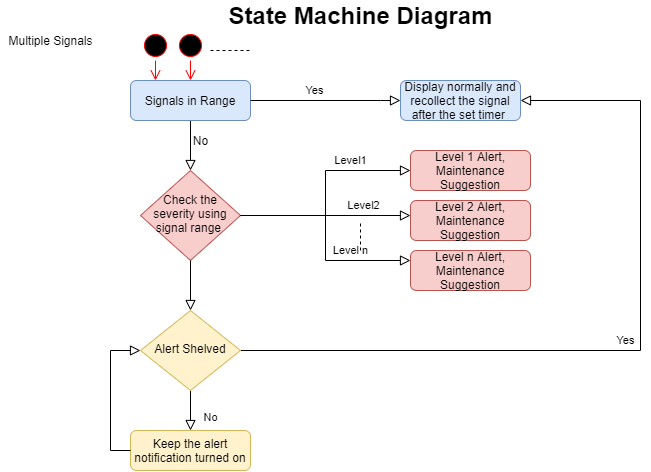

The diagram above was exported from draw.io. Its source (the exported page's mxGraphModel, read from the mxfile embedded in the PNG):
<mxGraphModel dx="723" dy="354" grid="1" gridSize="10" guides="1" tooltips="1" connect="1" arrows="1" fold="1" page="1" pageScale="1" pageWidth="827" pageHeight="1169" math="0" shadow="0">
  <root>
    <mxCell id="WIyWlLk6GJQsqaUBKTNV-0" />
    <mxCell id="WIyWlLk6GJQsqaUBKTNV-1" parent="WIyWlLk6GJQsqaUBKTNV-0" />
    <mxCell id="WIyWlLk6GJQsqaUBKTNV-2" value="" style="rounded=0;html=1;jettySize=auto;orthogonalLoop=1;fontSize=11;endArrow=block;endFill=0;endSize=8;strokeWidth=1;shadow=0;labelBackgroundColor=none;edgeStyle=orthogonalEdgeStyle;" parent="WIyWlLk6GJQsqaUBKTNV-1" source="WIyWlLk6GJQsqaUBKTNV-3" target="WIyWlLk6GJQsqaUBKTNV-6" edge="1">
      <mxGeometry relative="1" as="geometry" />
    </mxCell>
    <mxCell id="WIyWlLk6GJQsqaUBKTNV-3" value="Signals in Range" style="rounded=1;whiteSpace=wrap;html=1;fontSize=12;glass=0;strokeWidth=1;shadow=0;fillColor=#dae8fc;strokeColor=#6c8ebf;" parent="WIyWlLk6GJQsqaUBKTNV-1" vertex="1">
      <mxGeometry x="160" y="80" width="120" height="40" as="geometry" />
    </mxCell>
    <mxCell id="WIyWlLk6GJQsqaUBKTNV-5" value="Level1" style="edgeStyle=orthogonalEdgeStyle;rounded=0;html=1;jettySize=auto;orthogonalLoop=1;fontSize=11;endArrow=block;endFill=0;endSize=8;strokeWidth=1;shadow=0;labelBackgroundColor=none;" parent="WIyWlLk6GJQsqaUBKTNV-1" source="WIyWlLk6GJQsqaUBKTNV-6" target="WIyWlLk6GJQsqaUBKTNV-7" edge="1">
      <mxGeometry x="0.4419" y="10" relative="1" as="geometry">
        <mxPoint as="offset" />
      </mxGeometry>
    </mxCell>
    <mxCell id="WIyWlLk6GJQsqaUBKTNV-6" value="Check the severity using signal range&amp;nbsp;" style="rhombus;whiteSpace=wrap;html=1;shadow=0;fontFamily=Helvetica;fontSize=12;align=center;strokeWidth=1;spacing=6;spacingTop=-4;fillColor=#f8cecc;strokeColor=#b85450;" parent="WIyWlLk6GJQsqaUBKTNV-1" vertex="1">
      <mxGeometry x="170" y="170" width="100" height="90" as="geometry" />
    </mxCell>
    <mxCell id="WIyWlLk6GJQsqaUBKTNV-7" value="Level 1 Alert, Maintenance Suggestion" style="rounded=1;whiteSpace=wrap;html=1;fontSize=12;glass=0;strokeWidth=1;shadow=0;fillColor=#f8cecc;strokeColor=#b85450;" parent="WIyWlLk6GJQsqaUBKTNV-1" vertex="1">
      <mxGeometry x="440" y="150" width="120" height="40" as="geometry" />
    </mxCell>
    <mxCell id="WIyWlLk6GJQsqaUBKTNV-8" value="No" style="rounded=0;html=1;jettySize=auto;orthogonalLoop=1;fontSize=11;endArrow=block;endFill=0;endSize=8;strokeWidth=1;shadow=0;labelBackgroundColor=none;edgeStyle=orthogonalEdgeStyle;" parent="WIyWlLk6GJQsqaUBKTNV-1" source="WIyWlLk6GJQsqaUBKTNV-10" target="WIyWlLk6GJQsqaUBKTNV-11" edge="1">
      <mxGeometry x="0.3333" y="20" relative="1" as="geometry">
        <mxPoint as="offset" />
      </mxGeometry>
    </mxCell>
    <mxCell id="WIyWlLk6GJQsqaUBKTNV-9" value="Yes" style="edgeStyle=orthogonalEdgeStyle;rounded=0;html=1;jettySize=auto;orthogonalLoop=1;fontSize=11;endArrow=block;endFill=0;endSize=8;strokeWidth=1;shadow=0;labelBackgroundColor=none;entryX=1;entryY=0.5;entryDx=0;entryDy=0;" parent="WIyWlLk6GJQsqaUBKTNV-1" source="WIyWlLk6GJQsqaUBKTNV-10" target="4-AT2qVRnSs_H-VqhJsm-7" edge="1">
      <mxGeometry y="10" relative="1" as="geometry">
        <mxPoint as="offset" />
        <mxPoint x="414" y="350" as="targetPoint" />
        <Array as="points">
          <mxPoint x="670" y="350" />
          <mxPoint x="670" y="100" />
        </Array>
      </mxGeometry>
    </mxCell>
    <mxCell id="WIyWlLk6GJQsqaUBKTNV-10" value="Alert Shelved" style="rhombus;whiteSpace=wrap;html=1;shadow=0;fontFamily=Helvetica;fontSize=12;align=center;strokeWidth=1;spacing=6;spacingTop=-4;fillColor=#fff2cc;strokeColor=#d6b656;" parent="WIyWlLk6GJQsqaUBKTNV-1" vertex="1">
      <mxGeometry x="170" y="310" width="100" height="80" as="geometry" />
    </mxCell>
    <mxCell id="WIyWlLk6GJQsqaUBKTNV-11" value="Keep the alert notification turned on" style="rounded=1;whiteSpace=wrap;html=1;fontSize=12;glass=0;strokeWidth=1;shadow=0;fillColor=#fff2cc;strokeColor=#d6b656;" parent="WIyWlLk6GJQsqaUBKTNV-1" vertex="1">
      <mxGeometry x="160" y="430" width="120" height="40" as="geometry" />
    </mxCell>
    <mxCell id="4-AT2qVRnSs_H-VqhJsm-0" value="" style="ellipse;html=1;shape=startState;fillColor=#000000;strokeColor=#ff0000;" vertex="1" parent="WIyWlLk6GJQsqaUBKTNV-1">
      <mxGeometry x="205" y="30" width="30" height="30" as="geometry" />
    </mxCell>
    <mxCell id="4-AT2qVRnSs_H-VqhJsm-1" value="" style="edgeStyle=orthogonalEdgeStyle;html=1;verticalAlign=bottom;endArrow=open;endSize=8;strokeColor=#ff0000;" edge="1" source="4-AT2qVRnSs_H-VqhJsm-0" parent="WIyWlLk6GJQsqaUBKTNV-1">
      <mxGeometry relative="1" as="geometry">
        <mxPoint x="220" y="80" as="targetPoint" />
        <Array as="points">
          <mxPoint x="220" y="50" />
          <mxPoint x="220" y="50" />
        </Array>
      </mxGeometry>
    </mxCell>
    <mxCell id="4-AT2qVRnSs_H-VqhJsm-2" value="Multiple Signals" style="text;html=1;align=center;verticalAlign=middle;resizable=0;points=[];autosize=1;strokeColor=none;" vertex="1" parent="WIyWlLk6GJQsqaUBKTNV-1">
      <mxGeometry x="30" y="30" width="100" height="20" as="geometry" />
    </mxCell>
    <mxCell id="4-AT2qVRnSs_H-VqhJsm-6" value="Yes" style="edgeStyle=orthogonalEdgeStyle;rounded=0;html=1;jettySize=auto;orthogonalLoop=1;fontSize=11;endArrow=block;endFill=0;endSize=8;strokeWidth=1;shadow=0;labelBackgroundColor=none;exitX=1;exitY=0.5;exitDx=0;exitDy=0;entryX=0;entryY=0.5;entryDx=0;entryDy=0;" edge="1" parent="WIyWlLk6GJQsqaUBKTNV-1" source="WIyWlLk6GJQsqaUBKTNV-3" target="4-AT2qVRnSs_H-VqhJsm-7">
      <mxGeometry x="-0.1429" y="10" relative="1" as="geometry">
        <mxPoint as="offset" />
        <mxPoint x="280" y="340" as="sourcePoint" />
        <mxPoint x="380" y="20" as="targetPoint" />
        <Array as="points">
          <mxPoint x="410" y="100" />
          <mxPoint x="410" y="100" />
        </Array>
      </mxGeometry>
    </mxCell>
    <mxCell id="4-AT2qVRnSs_H-VqhJsm-7" value="Display normally and recollect the signal after the set timer&amp;nbsp;" style="rounded=1;whiteSpace=wrap;html=1;fontSize=12;glass=0;strokeWidth=1;shadow=0;fillColor=#dae8fc;strokeColor=#6c8ebf;" vertex="1" parent="WIyWlLk6GJQsqaUBKTNV-1">
      <mxGeometry x="430" y="80" width="120" height="40" as="geometry" />
    </mxCell>
    <mxCell id="4-AT2qVRnSs_H-VqhJsm-9" value="No" style="text;html=1;align=center;verticalAlign=middle;resizable=0;points=[];autosize=1;strokeColor=none;" vertex="1" parent="WIyWlLk6GJQsqaUBKTNV-1">
      <mxGeometry x="215" y="130" width="30" height="20" as="geometry" />
    </mxCell>
    <mxCell id="4-AT2qVRnSs_H-VqhJsm-11" value="Level2" style="edgeStyle=orthogonalEdgeStyle;rounded=0;html=1;jettySize=auto;orthogonalLoop=1;fontSize=11;endArrow=block;endFill=0;endSize=8;strokeWidth=1;shadow=0;labelBackgroundColor=none;exitX=1;exitY=0.5;exitDx=0;exitDy=0;" edge="1" parent="WIyWlLk6GJQsqaUBKTNV-1" source="WIyWlLk6GJQsqaUBKTNV-6">
      <mxGeometry x="0.4419" y="10" relative="1" as="geometry">
        <mxPoint as="offset" />
        <mxPoint x="270" y="245" as="sourcePoint" />
        <mxPoint x="440" y="215" as="targetPoint" />
      </mxGeometry>
    </mxCell>
    <mxCell id="4-AT2qVRnSs_H-VqhJsm-12" value="Level 2 Alert, Maintenance Suggestion" style="rounded=1;whiteSpace=wrap;html=1;fontSize=12;glass=0;strokeWidth=1;shadow=0;fillColor=#f8cecc;strokeColor=#b85450;" vertex="1" parent="WIyWlLk6GJQsqaUBKTNV-1">
      <mxGeometry x="440" y="200" width="120" height="40" as="geometry" />
    </mxCell>
    <mxCell id="4-AT2qVRnSs_H-VqhJsm-13" value="Level n" style="edgeStyle=orthogonalEdgeStyle;rounded=0;html=1;jettySize=auto;orthogonalLoop=1;fontSize=11;endArrow=block;endFill=0;endSize=8;strokeWidth=1;shadow=0;labelBackgroundColor=none;exitX=1;exitY=0.5;exitDx=0;exitDy=0;" edge="1" parent="WIyWlLk6GJQsqaUBKTNV-1" source="WIyWlLk6GJQsqaUBKTNV-6">
      <mxGeometry x="0.4419" y="10" relative="1" as="geometry">
        <mxPoint as="offset" />
        <mxPoint x="280" y="260" as="sourcePoint" />
        <mxPoint x="440" y="260" as="targetPoint" />
      </mxGeometry>
    </mxCell>
    <mxCell id="4-AT2qVRnSs_H-VqhJsm-14" value="Level n Alert, Maintenance Suggestion" style="rounded=1;whiteSpace=wrap;html=1;fontSize=12;glass=0;strokeWidth=1;shadow=0;fillColor=#f8cecc;strokeColor=#b85450;" vertex="1" parent="WIyWlLk6GJQsqaUBKTNV-1">
      <mxGeometry x="440" y="250" width="120" height="40" as="geometry" />
    </mxCell>
    <mxCell id="4-AT2qVRnSs_H-VqhJsm-15" value="" style="endArrow=none;dashed=1;html=1;" edge="1" parent="WIyWlLk6GJQsqaUBKTNV-1">
      <mxGeometry width="50" height="50" relative="1" as="geometry">
        <mxPoint x="390" y="250" as="sourcePoint" />
        <mxPoint x="390" y="220" as="targetPoint" />
      </mxGeometry>
    </mxCell>
    <mxCell id="4-AT2qVRnSs_H-VqhJsm-17" value="" style="rounded=0;html=1;jettySize=auto;orthogonalLoop=1;fontSize=11;endArrow=block;endFill=0;endSize=8;strokeWidth=1;shadow=0;labelBackgroundColor=none;edgeStyle=orthogonalEdgeStyle;exitX=0.5;exitY=1;exitDx=0;exitDy=0;entryX=0.5;entryY=0;entryDx=0;entryDy=0;" edge="1" parent="WIyWlLk6GJQsqaUBKTNV-1" source="WIyWlLk6GJQsqaUBKTNV-6" target="WIyWlLk6GJQsqaUBKTNV-10">
      <mxGeometry relative="1" as="geometry">
        <mxPoint x="230" y="130" as="sourcePoint" />
        <mxPoint x="230" y="180" as="targetPoint" />
      </mxGeometry>
    </mxCell>
    <mxCell id="4-AT2qVRnSs_H-VqhJsm-20" value="" style="rounded=0;html=1;jettySize=auto;orthogonalLoop=1;fontSize=11;endArrow=block;endFill=0;endSize=8;strokeWidth=1;shadow=0;labelBackgroundColor=none;edgeStyle=orthogonalEdgeStyle;exitX=0;exitY=0.5;exitDx=0;exitDy=0;entryX=0;entryY=0.5;entryDx=0;entryDy=0;" edge="1" parent="WIyWlLk6GJQsqaUBKTNV-1" source="WIyWlLk6GJQsqaUBKTNV-11" target="WIyWlLk6GJQsqaUBKTNV-10">
      <mxGeometry relative="1" as="geometry">
        <mxPoint x="230" y="270" as="sourcePoint" />
        <mxPoint x="230" y="320" as="targetPoint" />
      </mxGeometry>
    </mxCell>
    <mxCell id="4-AT2qVRnSs_H-VqhJsm-21" value="" style="ellipse;html=1;shape=startState;fillColor=#000000;strokeColor=#ff0000;" vertex="1" parent="WIyWlLk6GJQsqaUBKTNV-1">
      <mxGeometry x="170" y="30" width="30" height="30" as="geometry" />
    </mxCell>
    <mxCell id="4-AT2qVRnSs_H-VqhJsm-23" value="" style="edgeStyle=orthogonalEdgeStyle;html=1;verticalAlign=bottom;endArrow=open;endSize=8;strokeColor=#ff0000;exitX=0.5;exitY=1;exitDx=0;exitDy=0;" edge="1" parent="WIyWlLk6GJQsqaUBKTNV-1" source="4-AT2qVRnSs_H-VqhJsm-21">
      <mxGeometry relative="1" as="geometry">
        <mxPoint x="185" y="80" as="targetPoint" />
        <mxPoint x="230" y="70" as="sourcePoint" />
        <Array as="points">
          <mxPoint x="185" y="60" />
          <mxPoint x="185" y="60" />
        </Array>
      </mxGeometry>
    </mxCell>
    <mxCell id="4-AT2qVRnSs_H-VqhJsm-27" value="" style="endArrow=none;dashed=1;html=1;" edge="1" parent="WIyWlLk6GJQsqaUBKTNV-1">
      <mxGeometry width="50" height="50" relative="1" as="geometry">
        <mxPoint x="240" y="50" as="sourcePoint" />
        <mxPoint x="280" y="50" as="targetPoint" />
      </mxGeometry>
    </mxCell>
    <mxCell id="4-AT2qVRnSs_H-VqhJsm-28" value="State Machine Diagram" style="text;strokeColor=none;fillColor=none;html=1;fontSize=24;fontStyle=1;verticalAlign=middle;align=center;" vertex="1" parent="WIyWlLk6GJQsqaUBKTNV-1">
      <mxGeometry x="270" width="240" height="30" as="geometry" />
    </mxCell>
  </root>
</mxGraphModel>